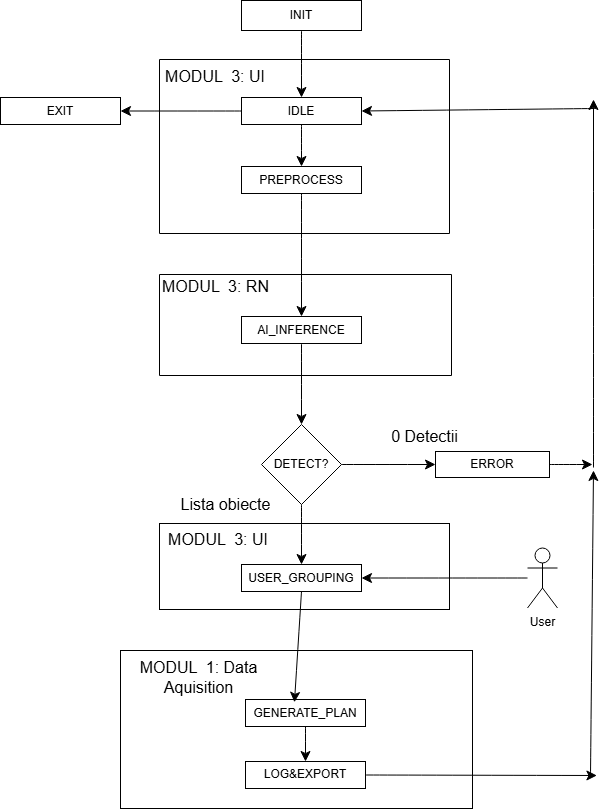

The diagram above was exported from draw.io. Its source (the exported page's mxGraphModel, read from the mxfile embedded in the PNG):
<mxGraphModel dx="2535" dy="1365" grid="0" gridSize="10" guides="1" tooltips="1" connect="1" arrows="1" fold="1" page="0" pageScale="1" pageWidth="827" pageHeight="1169" math="0" shadow="0">
  <root>
    <mxCell id="0" />
    <mxCell id="1" parent="0" />
    <mxCell id="ZLCb68RMVyVPRW8goVpi-26" parent="1" style="rounded=0;whiteSpace=wrap;html=1;" value="" vertex="1">
      <mxGeometry height="86" width="290" x="37" y="456" as="geometry" />
    </mxCell>
    <mxCell id="ZLCb68RMVyVPRW8goVpi-16" parent="1" style="verticalLabelPosition=bottom;verticalAlign=top;html=1;shape=mxgraph.basic.rect;fillColor2=none;strokeWidth=1;size=20;indent=5;" value="" vertex="1">
      <mxGeometry height="101" width="292" x="37" y="207" as="geometry" />
    </mxCell>
    <mxCell id="ZLCb68RMVyVPRW8goVpi-12" parent="1" style="verticalLabelPosition=bottom;verticalAlign=top;html=1;shape=mxgraph.basic.rect;fillColor2=none;strokeWidth=1;size=20;indent=5;" value="" vertex="1">
      <mxGeometry height="174" width="290" x="37" y="-8" as="geometry" />
    </mxCell>
    <mxCell id="ZLCb68RMVyVPRW8goVpi-3" edge="1" parent="1" source="ZLCb68RMVyVPRW8goVpi-1" style="edgeStyle=none;curved=1;rounded=0;orthogonalLoop=1;jettySize=auto;html=1;exitX=0.5;exitY=1;exitDx=0;exitDy=0;entryX=0.5;entryY=0;entryDx=0;entryDy=0;fontSize=12;startSize=8;endSize=8;" target="ZLCb68RMVyVPRW8goVpi-2">
      <mxGeometry relative="1" as="geometry" />
    </mxCell>
    <mxCell id="ZLCb68RMVyVPRW8goVpi-1" parent="1" style="rounded=0;whiteSpace=wrap;html=1;" value="INIT" vertex="1">
      <mxGeometry height="30" width="120" x="119" y="-67" as="geometry" />
    </mxCell>
    <mxCell id="ZLCb68RMVyVPRW8goVpi-5" edge="1" parent="1" source="ZLCb68RMVyVPRW8goVpi-2" style="edgeStyle=none;curved=1;rounded=0;orthogonalLoop=1;jettySize=auto;html=1;exitX=0.5;exitY=1;exitDx=0;exitDy=0;entryX=0.5;entryY=0;entryDx=0;entryDy=0;fontSize=12;startSize=8;endSize=8;" target="ZLCb68RMVyVPRW8goVpi-4">
      <mxGeometry relative="1" as="geometry" />
    </mxCell>
    <mxCell id="ZLCb68RMVyVPRW8goVpi-35" edge="1" parent="1" source="ZLCb68RMVyVPRW8goVpi-2" style="edgeStyle=none;curved=1;rounded=0;orthogonalLoop=1;jettySize=auto;html=1;entryX=1;entryY=0.5;entryDx=0;entryDy=0;fontSize=12;startSize=8;endSize=8;" target="ZLCb68RMVyVPRW8goVpi-34">
      <mxGeometry relative="1" as="geometry" />
    </mxCell>
    <mxCell id="ZLCb68RMVyVPRW8goVpi-2" parent="1" style="rounded=0;whiteSpace=wrap;html=1;" value="IDLE" vertex="1">
      <mxGeometry height="27" width="120" x="119" y="30" as="geometry" />
    </mxCell>
    <mxCell id="ZLCb68RMVyVPRW8goVpi-15" edge="1" parent="1" source="ZLCb68RMVyVPRW8goVpi-4" style="edgeStyle=none;curved=1;rounded=0;orthogonalLoop=1;jettySize=auto;html=1;entryX=0.5;entryY=0;entryDx=0;entryDy=0;fontSize=12;startSize=8;endSize=8;" target="ZLCb68RMVyVPRW8goVpi-14">
      <mxGeometry relative="1" as="geometry" />
    </mxCell>
    <mxCell id="ZLCb68RMVyVPRW8goVpi-4" parent="1" style="rounded=0;whiteSpace=wrap;html=1;" value="PREPROCESS" vertex="1">
      <mxGeometry height="27" width="120" x="119" y="99" as="geometry" />
    </mxCell>
    <mxCell id="ZLCb68RMVyVPRW8goVpi-13" parent="1" style="text;html=1;whiteSpace=wrap;strokeColor=none;fillColor=none;align=center;verticalAlign=middle;rounded=0;fontSize=16;" value="MODUL&amp;nbsp; 3: UI" vertex="1">
      <mxGeometry height="23" width="130" x="28" y="-3" as="geometry" />
    </mxCell>
    <mxCell id="ZLCb68RMVyVPRW8goVpi-19" edge="1" parent="1" source="ZLCb68RMVyVPRW8goVpi-14" style="edgeStyle=none;curved=1;rounded=0;orthogonalLoop=1;jettySize=auto;html=1;entryX=0.5;entryY=0;entryDx=0;entryDy=0;fontSize=12;startSize=8;endSize=8;" target="ZLCb68RMVyVPRW8goVpi-17">
      <mxGeometry relative="1" as="geometry" />
    </mxCell>
    <mxCell id="ZLCb68RMVyVPRW8goVpi-14" parent="1" style="rounded=0;whiteSpace=wrap;html=1;" value="AI_INFERENCE" vertex="1">
      <mxGeometry height="27" width="120" x="119" y="249" as="geometry" />
    </mxCell>
    <mxCell id="ZLCb68RMVyVPRW8goVpi-25" edge="1" parent="1" source="ZLCb68RMVyVPRW8goVpi-17" style="edgeStyle=none;curved=1;rounded=0;orthogonalLoop=1;jettySize=auto;html=1;exitX=1;exitY=0.5;exitDx=0;exitDy=0;entryX=0;entryY=0.5;entryDx=0;entryDy=0;fontSize=12;startSize=8;endSize=8;" target="ZLCb68RMVyVPRW8goVpi-23">
      <mxGeometry relative="1" as="geometry" />
    </mxCell>
    <mxCell id="ZLCb68RMVyVPRW8goVpi-31" edge="1" parent="1" source="ZLCb68RMVyVPRW8goVpi-17" style="edgeStyle=none;curved=1;rounded=0;orthogonalLoop=1;jettySize=auto;html=1;exitX=0.5;exitY=1;exitDx=0;exitDy=0;entryX=0.5;entryY=0;entryDx=0;entryDy=0;fontSize=12;startSize=8;endSize=8;" target="ZLCb68RMVyVPRW8goVpi-30">
      <mxGeometry relative="1" as="geometry" />
    </mxCell>
    <mxCell id="ZLCb68RMVyVPRW8goVpi-17" parent="1" style="rhombus;whiteSpace=wrap;html=1;" value="DETECT?" vertex="1">
      <mxGeometry height="80" width="80" x="139" y="357" as="geometry" />
    </mxCell>
    <mxCell id="ZLCb68RMVyVPRW8goVpi-18" parent="1" style="text;html=1;whiteSpace=wrap;strokeColor=none;fillColor=none;align=center;verticalAlign=middle;rounded=0;fontSize=16;" value="0 Detectii" vertex="1">
      <mxGeometry height="31" width="91" x="257" y="354" as="geometry" />
    </mxCell>
    <mxCell id="ZLCb68RMVyVPRW8goVpi-21" edge="1" parent="1" style="endArrow=classic;html=1;rounded=0;fontSize=12;startSize=8;endSize=8;curved=1;" value="">
      <mxGeometry height="50" relative="1" width="50" as="geometry">
        <mxPoint x="471" y="400" as="sourcePoint" />
        <mxPoint x="471" y="32" as="targetPoint" />
      </mxGeometry>
    </mxCell>
    <mxCell id="ZLCb68RMVyVPRW8goVpi-22" edge="1" parent="1" style="endArrow=classic;html=1;rounded=0;fontSize=12;startSize=8;endSize=8;curved=1;entryX=1;entryY=0.5;entryDx=0;entryDy=0;" target="ZLCb68RMVyVPRW8goVpi-2" value="">
      <mxGeometry height="50" relative="1" width="50" as="geometry">
        <mxPoint x="473" y="41" as="sourcePoint" />
        <mxPoint x="460" y="13" as="targetPoint" />
      </mxGeometry>
    </mxCell>
    <mxCell id="ZLCb68RMVyVPRW8goVpi-24" edge="1" parent="1" source="ZLCb68RMVyVPRW8goVpi-23" style="edgeStyle=none;curved=1;rounded=0;orthogonalLoop=1;jettySize=auto;html=1;fontSize=12;startSize=8;endSize=8;">
      <mxGeometry relative="1" as="geometry">
        <mxPoint x="470" y="397" as="targetPoint" />
      </mxGeometry>
    </mxCell>
    <mxCell id="ZLCb68RMVyVPRW8goVpi-23" parent="1" style="rounded=0;whiteSpace=wrap;html=1;" value="ERROR" vertex="1">
      <mxGeometry height="26" width="114" x="313" y="384" as="geometry" />
    </mxCell>
    <mxCell id="ZLCb68RMVyVPRW8goVpi-27" parent="1" style="text;html=1;whiteSpace=wrap;strokeColor=none;fillColor=none;align=center;verticalAlign=middle;rounded=0;fontSize=16;" value="MODUL&amp;nbsp; 3: UI" vertex="1">
      <mxGeometry height="23" width="130" x="31" y="460" as="geometry" />
    </mxCell>
    <mxCell id="ZLCb68RMVyVPRW8goVpi-28" parent="1" style="text;html=1;whiteSpace=wrap;strokeColor=none;fillColor=none;align=center;verticalAlign=middle;rounded=0;fontSize=16;" value="MODUL&amp;nbsp; 3: RN" vertex="1">
      <mxGeometry height="23" width="149" x="18.5" y="207" as="geometry" />
    </mxCell>
    <mxCell id="ZLCb68RMVyVPRW8goVpi-30" parent="1" style="rounded=0;whiteSpace=wrap;html=1;" value="USER_GROUPING" vertex="1">
      <mxGeometry height="27" width="120" x="119" y="497" as="geometry" />
    </mxCell>
    <mxCell id="ZLCb68RMVyVPRW8goVpi-32" parent="1" style="rounded=0;whiteSpace=wrap;html=1;" value="" vertex="1">
      <mxGeometry height="158" width="352" x="-2" y="583" as="geometry" />
    </mxCell>
    <mxCell id="ZLCb68RMVyVPRW8goVpi-34" parent="1" style="rounded=0;whiteSpace=wrap;html=1;" value="EXIT" vertex="1">
      <mxGeometry height="27" width="120" x="-122" y="30" as="geometry" />
    </mxCell>
    <mxCell id="ZLCb68RMVyVPRW8goVpi-36" parent="1" style="text;html=1;whiteSpace=wrap;strokeColor=none;fillColor=none;align=center;verticalAlign=middle;rounded=0;fontSize=16;" value="Lista obiecte" vertex="1">
      <mxGeometry height="30" width="115" x="46" y="422" as="geometry" />
    </mxCell>
    <mxCell id="ZLCb68RMVyVPRW8goVpi-37" parent="1" style="text;html=1;whiteSpace=wrap;strokeColor=none;fillColor=none;align=center;verticalAlign=middle;rounded=0;fontSize=16;" value="MODUL&amp;nbsp; 1: Data Aquisition" vertex="1">
      <mxGeometry height="23" width="147" x="3" y="598" as="geometry" />
    </mxCell>
    <mxCell id="ZLCb68RMVyVPRW8goVpi-44" edge="1" parent="1" source="ZLCb68RMVyVPRW8goVpi-38" style="edgeStyle=none;curved=1;rounded=0;orthogonalLoop=1;jettySize=auto;html=1;exitX=0.5;exitY=1;exitDx=0;exitDy=0;fontSize=12;startSize=8;endSize=8;" target="ZLCb68RMVyVPRW8goVpi-43">
      <mxGeometry relative="1" as="geometry" />
    </mxCell>
    <mxCell id="ZLCb68RMVyVPRW8goVpi-38" parent="1" style="rounded=0;whiteSpace=wrap;html=1;" value="GENERATE_PLAN" vertex="1">
      <mxGeometry height="27" width="120" x="123" y="632" as="geometry" />
    </mxCell>
    <mxCell id="ZLCb68RMVyVPRW8goVpi-40" edge="1" parent="1" source="ZLCb68RMVyVPRW8goVpi-39" style="edgeStyle=none;curved=1;rounded=0;orthogonalLoop=1;jettySize=auto;html=1;fontSize=12;startSize=8;endSize=8;" target="ZLCb68RMVyVPRW8goVpi-30">
      <mxGeometry relative="1" as="geometry" />
    </mxCell>
    <mxCell id="ZLCb68RMVyVPRW8goVpi-39" parent="1" style="shape=umlActor;verticalLabelPosition=bottom;verticalAlign=top;html=1;outlineConnect=0;" value="User" vertex="1">
      <mxGeometry height="60" width="30" x="405" y="480.5" as="geometry" />
    </mxCell>
    <mxCell id="ZLCb68RMVyVPRW8goVpi-41" edge="1" parent="1" source="ZLCb68RMVyVPRW8goVpi-30" style="edgeStyle=none;curved=1;rounded=0;orthogonalLoop=1;jettySize=auto;html=1;exitX=0.5;exitY=1;exitDx=0;exitDy=0;entryX=0.408;entryY=0.104;entryDx=0;entryDy=0;entryPerimeter=0;fontSize=12;startSize=8;endSize=8;" target="ZLCb68RMVyVPRW8goVpi-38">
      <mxGeometry relative="1" as="geometry" />
    </mxCell>
    <mxCell id="ZLCb68RMVyVPRW8goVpi-45" edge="1" parent="1" source="ZLCb68RMVyVPRW8goVpi-43" style="edgeStyle=none;curved=1;rounded=0;orthogonalLoop=1;jettySize=auto;html=1;exitX=1;exitY=0.5;exitDx=0;exitDy=0;fontSize=12;startSize=8;endSize=8;">
      <mxGeometry relative="1" as="geometry">
        <mxPoint x="474.4000244140625" y="708" as="targetPoint" />
      </mxGeometry>
    </mxCell>
    <mxCell id="ZLCb68RMVyVPRW8goVpi-43" parent="1" style="rounded=0;whiteSpace=wrap;html=1;" value="LOG&amp;amp;EXPORT" vertex="1">
      <mxGeometry height="27" width="120" x="123" y="694" as="geometry" />
    </mxCell>
    <mxCell id="ZLCb68RMVyVPRW8goVpi-46" edge="1" parent="1" style="endArrow=classic;html=1;rounded=0;fontSize=12;startSize=8;endSize=8;curved=1;" value="">
      <mxGeometry height="50" relative="1" width="50" as="geometry">
        <mxPoint x="468" y="709" as="sourcePoint" />
        <mxPoint x="471" y="403" as="targetPoint" />
      </mxGeometry>
    </mxCell>
  </root>
</mxGraphModel>